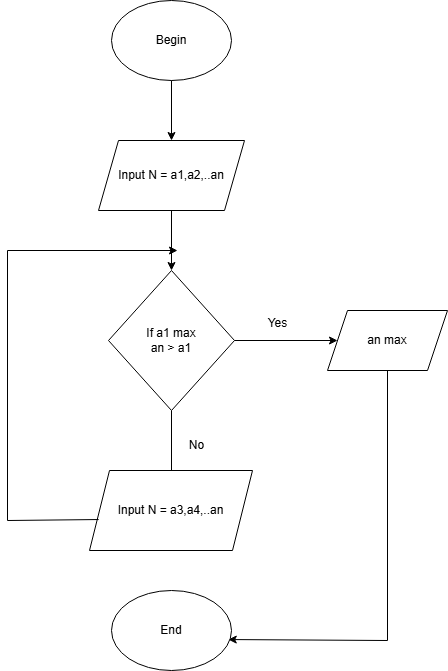

The diagram above was exported from draw.io. Its source (the exported page's mxGraphModel, read from the mxfile embedded in the PNG):
<mxGraphModel dx="1050" dy="653" grid="1" gridSize="10" guides="1" tooltips="1" connect="1" arrows="1" fold="1" page="1" pageScale="1" pageWidth="827" pageHeight="1169" math="0" shadow="0">
  <root>
    <mxCell id="0" />
    <mxCell id="1" parent="0" />
    <mxCell id="cvd5WE4Vf2Ogr3b1JMsM-32" value="Begin" style="ellipse;whiteSpace=wrap;html=1;" vertex="1" parent="1">
      <mxGeometry x="354" y="10" width="120" height="80" as="geometry" />
    </mxCell>
    <mxCell id="cvd5WE4Vf2Ogr3b1JMsM-78" value="" style="endArrow=classic;html=1;rounded=0;exitX=0.5;exitY=1;exitDx=0;exitDy=0;" edge="1" parent="1" source="cvd5WE4Vf2Ogr3b1JMsM-32">
      <mxGeometry width="50" height="50" relative="1" as="geometry">
        <mxPoint x="420" y="170" as="sourcePoint" />
        <mxPoint x="414" y="150" as="targetPoint" />
      </mxGeometry>
    </mxCell>
    <mxCell id="cvd5WE4Vf2Ogr3b1JMsM-79" value="Input N = a1,a2,..an" style="shape=parallelogram;perimeter=parallelogramPerimeter;whiteSpace=wrap;html=1;fixedSize=1;" vertex="1" parent="1">
      <mxGeometry x="341" y="150" width="146" height="70" as="geometry" />
    </mxCell>
    <mxCell id="cvd5WE4Vf2Ogr3b1JMsM-80" value="If a1 max&lt;div&gt;an &amp;gt; a1&lt;/div&gt;" style="rhombus;whiteSpace=wrap;html=1;" vertex="1" parent="1">
      <mxGeometry x="351" y="280" width="126" height="140" as="geometry" />
    </mxCell>
    <mxCell id="cvd5WE4Vf2Ogr3b1JMsM-81" value="" style="endArrow=classic;html=1;rounded=0;exitX=0.5;exitY=1;exitDx=0;exitDy=0;entryX=0.5;entryY=0;entryDx=0;entryDy=0;" edge="1" parent="1" source="cvd5WE4Vf2Ogr3b1JMsM-79" target="cvd5WE4Vf2Ogr3b1JMsM-80">
      <mxGeometry width="50" height="50" relative="1" as="geometry">
        <mxPoint x="310" y="340" as="sourcePoint" />
        <mxPoint x="360" y="290" as="targetPoint" />
      </mxGeometry>
    </mxCell>
    <mxCell id="cvd5WE4Vf2Ogr3b1JMsM-82" value="" style="endArrow=classic;html=1;rounded=0;exitX=1;exitY=0.5;exitDx=0;exitDy=0;" edge="1" parent="1" source="cvd5WE4Vf2Ogr3b1JMsM-80">
      <mxGeometry width="50" height="50" relative="1" as="geometry">
        <mxPoint x="520" y="370" as="sourcePoint" />
        <mxPoint x="580" y="350" as="targetPoint" />
      </mxGeometry>
    </mxCell>
    <mxCell id="cvd5WE4Vf2Ogr3b1JMsM-83" value="an max" style="shape=parallelogram;perimeter=parallelogramPerimeter;whiteSpace=wrap;html=1;fixedSize=1;" vertex="1" parent="1">
      <mxGeometry x="570" y="320" width="120" height="60" as="geometry" />
    </mxCell>
    <mxCell id="cvd5WE4Vf2Ogr3b1JMsM-84" value="Yes" style="text;html=1;align=center;verticalAlign=middle;resizable=0;points=[];autosize=1;strokeColor=none;fillColor=none;" vertex="1" parent="1">
      <mxGeometry x="500" y="318" width="40" height="30" as="geometry" />
    </mxCell>
    <mxCell id="cvd5WE4Vf2Ogr3b1JMsM-85" value="" style="endArrow=classic;html=1;rounded=0;exitX=0.5;exitY=1;exitDx=0;exitDy=0;" edge="1" parent="1" source="cvd5WE4Vf2Ogr3b1JMsM-80">
      <mxGeometry width="50" height="50" relative="1" as="geometry">
        <mxPoint x="420" y="500" as="sourcePoint" />
        <mxPoint x="414" y="490" as="targetPoint" />
      </mxGeometry>
    </mxCell>
    <mxCell id="cvd5WE4Vf2Ogr3b1JMsM-86" value="No" style="text;html=1;align=center;verticalAlign=middle;resizable=0;points=[];autosize=1;strokeColor=none;fillColor=none;" vertex="1" parent="1">
      <mxGeometry x="419" y="440" width="40" height="30" as="geometry" />
    </mxCell>
    <mxCell id="cvd5WE4Vf2Ogr3b1JMsM-87" value="Input N = a3,a4,..an" style="shape=parallelogram;perimeter=parallelogramPerimeter;whiteSpace=wrap;html=1;fixedSize=1;" vertex="1" parent="1">
      <mxGeometry x="332" y="480" width="163" height="80" as="geometry" />
    </mxCell>
    <mxCell id="cvd5WE4Vf2Ogr3b1JMsM-89" value="" style="endArrow=none;html=1;rounded=0;exitX=0.056;exitY=0.613;exitDx=0;exitDy=0;exitPerimeter=0;" edge="1" parent="1" source="cvd5WE4Vf2Ogr3b1JMsM-87">
      <mxGeometry width="50" height="50" relative="1" as="geometry">
        <mxPoint x="230" y="540" as="sourcePoint" />
        <mxPoint x="250" y="530" as="targetPoint" />
      </mxGeometry>
    </mxCell>
    <mxCell id="cvd5WE4Vf2Ogr3b1JMsM-91" value="" style="endArrow=none;html=1;rounded=0;" edge="1" parent="1">
      <mxGeometry width="50" height="50" relative="1" as="geometry">
        <mxPoint x="250" y="260" as="sourcePoint" />
        <mxPoint x="250" y="530" as="targetPoint" />
      </mxGeometry>
    </mxCell>
    <mxCell id="cvd5WE4Vf2Ogr3b1JMsM-92" value="" style="endArrow=classic;html=1;rounded=0;" edge="1" parent="1">
      <mxGeometry width="50" height="50" relative="1" as="geometry">
        <mxPoint x="250" y="260" as="sourcePoint" />
        <mxPoint x="420" y="260" as="targetPoint" />
      </mxGeometry>
    </mxCell>
    <mxCell id="cvd5WE4Vf2Ogr3b1JMsM-93" value="" style="endArrow=none;html=1;rounded=0;entryX=0.5;entryY=1;entryDx=0;entryDy=0;" edge="1" parent="1" target="cvd5WE4Vf2Ogr3b1JMsM-83">
      <mxGeometry width="50" height="50" relative="1" as="geometry">
        <mxPoint x="630" y="650" as="sourcePoint" />
        <mxPoint x="630" y="410" as="targetPoint" />
      </mxGeometry>
    </mxCell>
    <mxCell id="cvd5WE4Vf2Ogr3b1JMsM-94" value="" style="endArrow=classic;html=1;rounded=0;entryX=0.973;entryY=0.613;entryDx=0;entryDy=0;entryPerimeter=0;" edge="1" parent="1" target="cvd5WE4Vf2Ogr3b1JMsM-95">
      <mxGeometry width="50" height="50" relative="1" as="geometry">
        <mxPoint x="630" y="650" as="sourcePoint" />
        <mxPoint x="450" y="650" as="targetPoint" />
      </mxGeometry>
    </mxCell>
    <mxCell id="cvd5WE4Vf2Ogr3b1JMsM-95" value="End" style="ellipse;whiteSpace=wrap;html=1;" vertex="1" parent="1">
      <mxGeometry x="354" y="600" width="120" height="80" as="geometry" />
    </mxCell>
  </root>
</mxGraphModel>